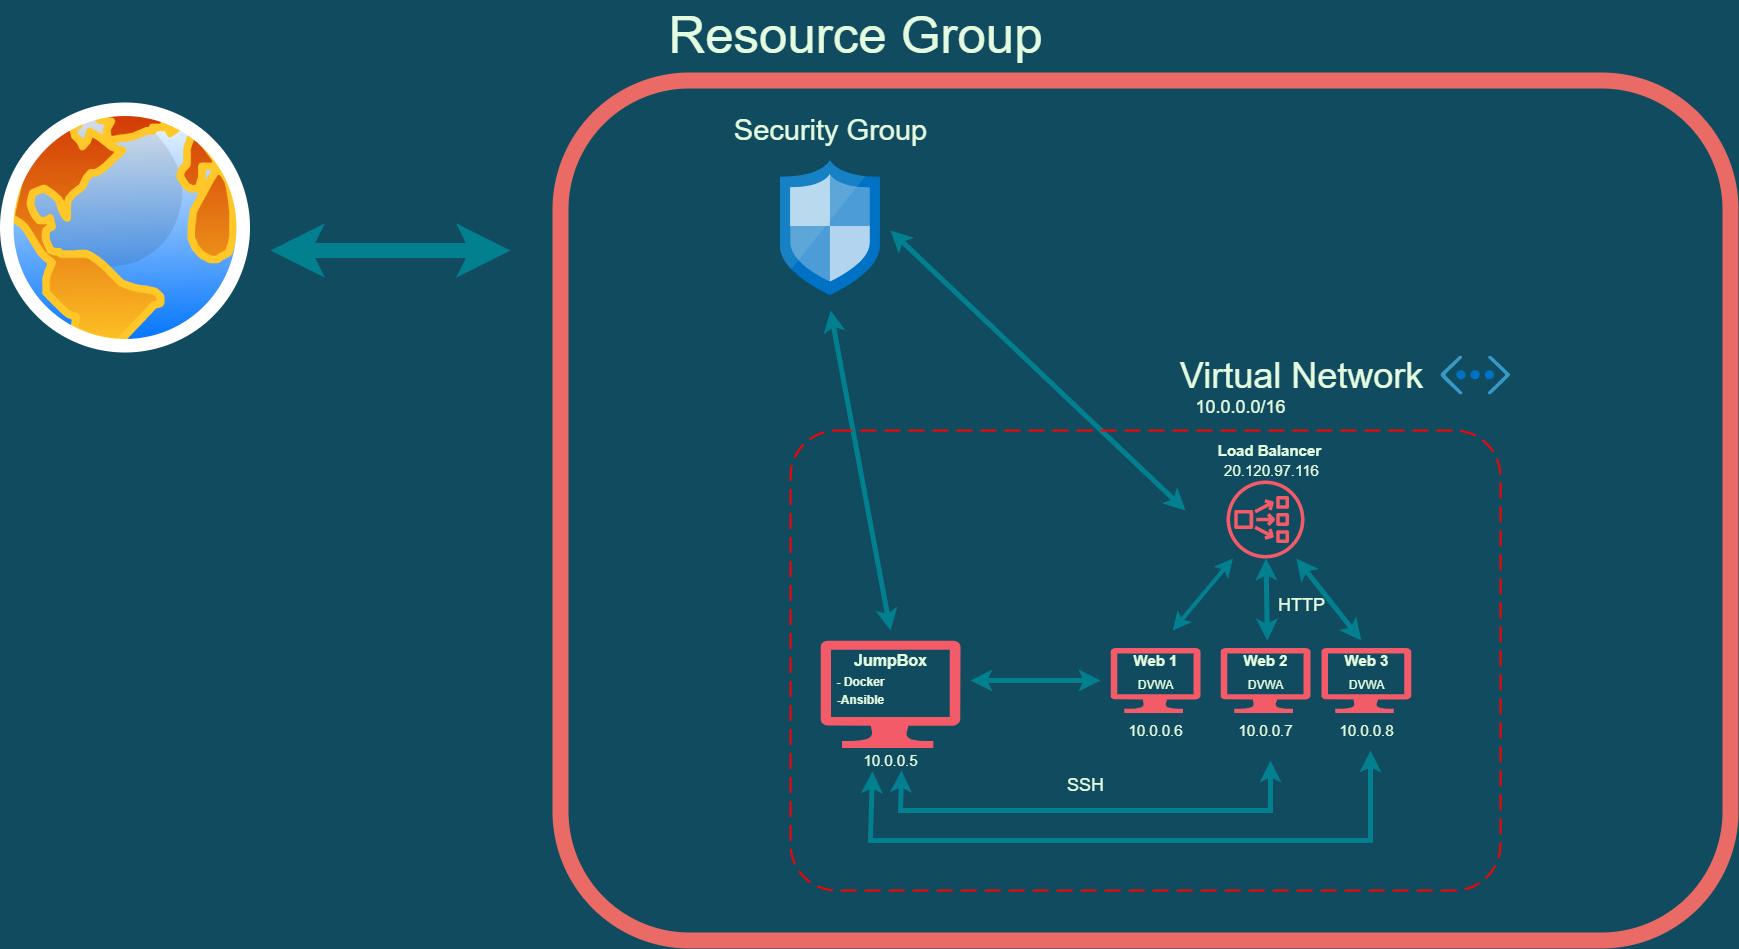

The diagram above was exported from draw.io. Its source (the exported page's mxGraphModel, read from the mxfile embedded in the PNG):
<mxGraphModel dx="3762" dy="1154" grid="1" gridSize="10" guides="1" tooltips="1" connect="1" arrows="1" fold="1" page="1" pageScale="1" pageWidth="1700" pageHeight="1100" background="#114B5F" math="0" shadow="0">
  <root>
    <mxCell id="0" />
    <mxCell id="1" parent="0" />
    <mxCell id="UTCSDBME5Kr4k6krRU6s-19" value="" style="verticalLabelPosition=bottom;html=1;verticalAlign=top;align=center;strokeColor=none;fillColor=#F45B69;shape=mxgraph.azure.computer;pointerEvents=1;fontSize=15;fontStyle=1;fontColor=#E4FDE1;rounded=0;" parent="1" vertex="1">
      <mxGeometry x="980.76" y="837.5" width="90" height="65" as="geometry" />
    </mxCell>
    <mxCell id="UTCSDBME5Kr4k6krRU6s-18" value="" style="verticalLabelPosition=bottom;html=1;verticalAlign=top;align=center;strokeColor=none;fillColor=#F45B69;shape=mxgraph.azure.computer;pointerEvents=1;fontColor=#E4FDE1;rounded=0;" parent="1" vertex="1">
      <mxGeometry x="880" y="837.5" width="90" height="65" as="geometry" />
    </mxCell>
    <mxCell id="UTCSDBME5Kr4k6krRU6s-17" value="" style="verticalLabelPosition=bottom;html=1;verticalAlign=top;align=center;strokeColor=none;fillColor=#F45B69;shape=mxgraph.azure.computer;pointerEvents=1;fontColor=#E4FDE1;rounded=0;" parent="1" vertex="1">
      <mxGeometry x="770" y="837.5" width="90" height="65" as="geometry" />
    </mxCell>
    <mxCell id="UTCSDBME5Kr4k6krRU6s-21" value="" style="verticalLabelPosition=bottom;html=1;verticalAlign=top;align=center;strokeColor=none;fillColor=#F45B69;shape=mxgraph.azure.computer;pointerEvents=1;fontColor=#E4FDE1;rounded=0;" parent="1" vertex="1">
      <mxGeometry x="480" y="830" width="140" height="107.5" as="geometry" />
    </mxCell>
    <mxCell id="UTCSDBME5Kr4k6krRU6s-1" value="" style="aspect=fixed;perimeter=ellipsePerimeter;html=1;align=center;shadow=0;dashed=0;spacingTop=3;image;image=img/lib/active_directory/internet_globe.svg;labelBackgroundColor=#114B5F;fillColor=#F45B69;strokeColor=#028090;fontColor=#E4FDE1;rounded=0;" parent="1" vertex="1">
      <mxGeometry x="-340" y="292.5" width="250" height="250" as="geometry" />
    </mxCell>
    <mxCell id="UTCSDBME5Kr4k6krRU6s-6" value="Web 2" style="text;html=1;resizable=0;autosize=1;align=center;verticalAlign=middle;points=[];fillColor=none;strokeColor=none;rounded=0;fontSize=15;fontStyle=1;fontColor=#E4FDE1;" parent="1" vertex="1">
      <mxGeometry x="895" y="840" width="60" height="20" as="geometry" />
    </mxCell>
    <mxCell id="UTCSDBME5Kr4k6krRU6s-7" value="Web 3" style="text;html=1;resizable=0;autosize=1;align=center;verticalAlign=middle;points=[];fillColor=none;strokeColor=none;rounded=0;fontSize=15;fontStyle=1;fontColor=#E4FDE1;" parent="1" vertex="1">
      <mxGeometry x="995.76" y="840" width="60" height="20" as="geometry" />
    </mxCell>
    <mxCell id="UTCSDBME5Kr4k6krRU6s-8" value="" style="sketch=0;outlineConnect=0;fontColor=#E4FDE1;fillColor=#F45B69;strokeColor=none;dashed=0;verticalLabelPosition=bottom;verticalAlign=top;align=center;html=1;fontSize=12;fontStyle=0;aspect=fixed;pointerEvents=1;shape=mxgraph.aws4.network_load_balancer;rounded=0;" parent="1" vertex="1">
      <mxGeometry x="886" y="670" width="78" height="78" as="geometry" />
    </mxCell>
    <mxCell id="UTCSDBME5Kr4k6krRU6s-9" value="" style="endArrow=classic;startArrow=classic;html=1;rounded=0;labelBackgroundColor=#114B5F;strokeColor=#028090;fontColor=#E4FDE1;strokeWidth=4;" parent="1" target="UTCSDBME5Kr4k6krRU6s-8" edge="1">
      <mxGeometry width="50" height="50" relative="1" as="geometry">
        <mxPoint x="832.28" y="820" as="sourcePoint" />
        <mxPoint x="882.28" y="760" as="targetPoint" />
      </mxGeometry>
    </mxCell>
    <mxCell id="UTCSDBME5Kr4k6krRU6s-10" value="" style="endArrow=classic;startArrow=classic;html=1;rounded=0;labelBackgroundColor=#114B5F;strokeColor=#028090;fontColor=#E4FDE1;strokeWidth=5;" parent="1" target="UTCSDBME5Kr4k6krRU6s-8" edge="1">
      <mxGeometry width="50" height="50" relative="1" as="geometry">
        <mxPoint x="926.78" y="830" as="sourcePoint" />
        <mxPoint x="927.28" y="760" as="targetPoint" />
      </mxGeometry>
    </mxCell>
    <mxCell id="UTCSDBME5Kr4k6krRU6s-11" value="" style="endArrow=classic;startArrow=classic;html=1;rounded=0;labelBackgroundColor=#114B5F;strokeColor=#028090;fontColor=#E4FDE1;strokeWidth=5;" parent="1" target="UTCSDBME5Kr4k6krRU6s-8" edge="1">
      <mxGeometry width="50" height="50" relative="1" as="geometry">
        <mxPoint x="1020.76" y="830" as="sourcePoint" />
        <mxPoint x="1000.76" y="750" as="targetPoint" />
      </mxGeometry>
    </mxCell>
    <mxCell id="UTCSDBME5Kr4k6krRU6s-13" value="" style="endArrow=classic;startArrow=classic;html=1;rounded=0;labelBackgroundColor=#114B5F;strokeColor=#028090;fontColor=#E4FDE1;strokeWidth=5;" parent="1" edge="1">
      <mxGeometry width="50" height="50" relative="1" as="geometry">
        <mxPoint x="760" y="870" as="sourcePoint" />
        <mxPoint x="630" y="870" as="targetPoint" />
      </mxGeometry>
    </mxCell>
    <mxCell id="UTCSDBME5Kr4k6krRU6s-14" value="" style="endArrow=classic;startArrow=classic;html=1;rounded=0;labelBackgroundColor=#114B5F;strokeColor=#028090;fontColor=#E4FDE1;strokeWidth=5;exitX=0.657;exitY=1;exitDx=0;exitDy=0;exitPerimeter=0;" parent="1" source="UTCSDBME5Kr4k6krRU6s-27" edge="1">
      <mxGeometry width="50" height="50" relative="1" as="geometry">
        <mxPoint x="560" y="980" as="sourcePoint" />
        <mxPoint x="930" y="950" as="targetPoint" />
        <Array as="points">
          <mxPoint x="560" y="1000" />
          <mxPoint x="670" y="1000" />
          <mxPoint x="680" y="1000" />
          <mxPoint x="930" y="1000" />
        </Array>
      </mxGeometry>
    </mxCell>
    <mxCell id="UTCSDBME5Kr4k6krRU6s-15" value="" style="endArrow=classic;startArrow=classic;html=1;rounded=0;labelBackgroundColor=#114B5F;strokeColor=#028090;fontColor=#E4FDE1;strokeWidth=5;exitX=0.243;exitY=1.05;exitDx=0;exitDy=0;exitPerimeter=0;entryX=0.561;entryY=1.5;entryDx=0;entryDy=0;entryPerimeter=0;" parent="1" source="UTCSDBME5Kr4k6krRU6s-27" target="UTCSDBME5Kr4k6krRU6s-29" edge="1">
      <mxGeometry width="50" height="50" relative="1" as="geometry">
        <mxPoint x="530" y="990" as="sourcePoint" />
        <mxPoint x="1030" y="970" as="targetPoint" />
        <Array as="points">
          <mxPoint x="530" y="1030" />
          <mxPoint x="1030" y="1030" />
        </Array>
      </mxGeometry>
    </mxCell>
    <mxCell id="UTCSDBME5Kr4k6krRU6s-16" value="JumpBox" style="text;html=1;resizable=0;autosize=1;align=center;verticalAlign=middle;points=[];fillColor=none;strokeColor=none;rounded=0;fontStyle=1;fontSize=16;fontColor=#E4FDE1;" parent="1" vertex="1">
      <mxGeometry x="504.99999999999994" y="840" width="90" height="20" as="geometry" />
    </mxCell>
    <mxCell id="UTCSDBME5Kr4k6krRU6s-22" value="&lt;font style=&quot;font-size: 12px&quot;&gt;&lt;b&gt;- Docker&lt;br&gt;&lt;/b&gt;&lt;/font&gt;" style="text;html=1;resizable=0;autosize=1;align=center;verticalAlign=middle;points=[];fillColor=none;strokeColor=none;rounded=0;fontSize=16;fontColor=#E4FDE1;" parent="1" vertex="1">
      <mxGeometry x="490" y="855" width="60" height="30" as="geometry" />
    </mxCell>
    <mxCell id="UTCSDBME5Kr4k6krRU6s-23" value="&lt;b&gt;-Ansible&lt;/b&gt;" style="text;html=1;resizable=0;autosize=1;align=center;verticalAlign=middle;points=[];fillColor=none;strokeColor=none;rounded=0;fontSize=12;fontColor=#E4FDE1;" parent="1" vertex="1">
      <mxGeometry x="490" y="880" width="60" height="20" as="geometry" />
    </mxCell>
    <mxCell id="UTCSDBME5Kr4k6krRU6s-5" value="Web 1" style="text;html=1;resizable=0;autosize=1;align=center;verticalAlign=middle;points=[];fillColor=none;strokeColor=none;rounded=0;fontSize=15;fontStyle=1;fontColor=#E4FDE1;" parent="1" vertex="1">
      <mxGeometry x="785" y="840" width="60" height="20" as="geometry" />
    </mxCell>
    <mxCell id="UTCSDBME5Kr4k6krRU6s-24" value="DVWA" style="text;html=1;resizable=0;autosize=1;align=center;verticalAlign=middle;points=[];fillColor=none;strokeColor=none;rounded=0;fontSize=12;fontColor=#E4FDE1;" parent="1" vertex="1">
      <mxGeometry x="900" y="865" width="50" height="20" as="geometry" />
    </mxCell>
    <mxCell id="UTCSDBME5Kr4k6krRU6s-25" value="DVWA" style="text;html=1;resizable=0;autosize=1;align=center;verticalAlign=middle;points=[];fillColor=none;strokeColor=none;rounded=0;fontSize=12;fontColor=#E4FDE1;" parent="1" vertex="1">
      <mxGeometry x="1000.76" y="865" width="50" height="20" as="geometry" />
    </mxCell>
    <mxCell id="UTCSDBME5Kr4k6krRU6s-26" value="DVWA" style="text;html=1;resizable=0;autosize=1;align=center;verticalAlign=middle;points=[];fillColor=none;strokeColor=none;rounded=0;fontSize=12;fontColor=#E4FDE1;" parent="1" vertex="1">
      <mxGeometry x="790" y="865" width="50" height="20" as="geometry" />
    </mxCell>
    <mxCell id="UTCSDBME5Kr4k6krRU6s-27" value="10.0.0.5" style="text;html=1;resizable=0;autosize=1;align=center;verticalAlign=middle;points=[];fillColor=none;strokeColor=none;rounded=0;fontSize=15;fontColor=#E4FDE1;" parent="1" vertex="1">
      <mxGeometry x="515" y="940" width="70" height="20" as="geometry" />
    </mxCell>
    <mxCell id="UTCSDBME5Kr4k6krRU6s-28" value="10.0.0.7" style="text;html=1;resizable=0;autosize=1;align=center;verticalAlign=middle;points=[];fillColor=none;strokeColor=none;rounded=0;fontSize=15;fontColor=#E4FDE1;" parent="1" vertex="1">
      <mxGeometry x="890" y="910" width="70" height="20" as="geometry" />
    </mxCell>
    <mxCell id="UTCSDBME5Kr4k6krRU6s-29" value="10.0.0.8" style="text;html=1;resizable=0;autosize=1;align=center;verticalAlign=middle;points=[];fillColor=none;strokeColor=none;rounded=0;fontSize=15;fontColor=#E4FDE1;" parent="1" vertex="1">
      <mxGeometry x="990.76" y="910" width="70" height="20" as="geometry" />
    </mxCell>
    <mxCell id="UTCSDBME5Kr4k6krRU6s-30" value="10.0.0.6" style="text;html=1;resizable=0;autosize=1;align=center;verticalAlign=middle;points=[];fillColor=none;strokeColor=none;rounded=0;fontSize=15;fontColor=#E4FDE1;" parent="1" vertex="1">
      <mxGeometry x="780" y="910" width="70" height="20" as="geometry" />
    </mxCell>
    <mxCell id="UTCSDBME5Kr4k6krRU6s-31" value="&lt;b&gt;Load Balancer&amp;nbsp;&lt;/b&gt;" style="text;html=1;resizable=0;autosize=1;align=center;verticalAlign=middle;points=[];fillColor=none;strokeColor=none;rounded=0;fontSize=15;fontColor=#E4FDE1;" parent="1" vertex="1">
      <mxGeometry x="870.76" y="630" width="120" height="20" as="geometry" />
    </mxCell>
    <mxCell id="UTCSDBME5Kr4k6krRU6s-32" value="20.120.97.116" style="text;html=1;resizable=0;autosize=1;align=center;verticalAlign=middle;points=[];fillColor=none;strokeColor=none;rounded=0;fontSize=15;fontColor=#E4FDE1;" parent="1" vertex="1">
      <mxGeometry x="875.76" y="650" width="110" height="20" as="geometry" />
    </mxCell>
    <mxCell id="UTCSDBME5Kr4k6krRU6s-36" value="" style="sketch=0;aspect=fixed;html=1;points=[];align=center;image;fontSize=12;image=img/lib/mscae/Virtual_Network_Classic.svg;fontColor=#E4FDE1;strokeColor=#EA6B66;strokeWidth=16;fillColor=none;" parent="1" vertex="1">
      <mxGeometry x="1100.36" y="545.5" width="69.64" height="39" as="geometry" />
    </mxCell>
    <mxCell id="UTCSDBME5Kr4k6krRU6s-37" value="&lt;font style=&quot;font-size: 36px&quot;&gt;Virtual Network&lt;/font&gt;" style="text;html=1;resizable=0;autosize=1;align=center;verticalAlign=middle;points=[];fillColor=none;strokeColor=none;rounded=0;sketch=0;fontColor=#E4FDE1;" parent="1" vertex="1">
      <mxGeometry x="830.76" y="550" width="260" height="30" as="geometry" />
    </mxCell>
    <mxCell id="UTCSDBME5Kr4k6krRU6s-38" value="&lt;font style=&quot;font-size: 18px&quot;&gt;10.0.0.0/16&lt;/font&gt;" style="text;html=1;resizable=0;autosize=1;align=center;verticalAlign=middle;points=[];fillColor=none;strokeColor=none;rounded=0;sketch=0;fontSize=36;fontColor=#E4FDE1;" parent="1" vertex="1">
      <mxGeometry x="845" y="560" width="110" height="60" as="geometry" />
    </mxCell>
    <mxCell id="UTCSDBME5Kr4k6krRU6s-39" value="SSH" style="text;html=1;resizable=0;autosize=1;align=center;verticalAlign=middle;points=[];fillColor=none;strokeColor=none;rounded=0;sketch=0;fontSize=18;fontColor=#E4FDE1;" parent="1" vertex="1">
      <mxGeometry x="720" y="960" width="50" height="30" as="geometry" />
    </mxCell>
    <mxCell id="UTCSDBME5Kr4k6krRU6s-40" value="HTTP" style="text;html=1;resizable=0;autosize=1;align=center;verticalAlign=middle;points=[];fillColor=none;strokeColor=none;rounded=0;sketch=0;fontSize=18;fontColor=#E4FDE1;rotation=0;" parent="1" vertex="1">
      <mxGeometry x="930.76" y="780" width="60" height="30" as="geometry" />
    </mxCell>
    <mxCell id="UTCSDBME5Kr4k6krRU6s-42" value="Security Group" style="text;html=1;resizable=0;autosize=1;align=center;verticalAlign=middle;points=[];fillColor=none;strokeColor=none;rounded=0;sketch=0;fontSize=29;fontColor=#E4FDE1;" parent="1" vertex="1">
      <mxGeometry x="384.95000000000005" y="300" width="210" height="40" as="geometry" />
    </mxCell>
    <mxCell id="UTCSDBME5Kr4k6krRU6s-43" value="" style="sketch=0;aspect=fixed;html=1;points=[];align=center;image;fontSize=12;image=img/lib/mscae/Network_Security_Groups_Classic.svg;fontColor=#E4FDE1;strokeColor=#EA6B66;strokeWidth=16;fillColor=none;" parent="1" vertex="1">
      <mxGeometry x="440" y="350" width="99.9" height="135" as="geometry" />
    </mxCell>
    <mxCell id="UTCSDBME5Kr4k6krRU6s-45" value="" style="endArrow=classic;startArrow=classic;html=1;sketch=0;fontSize=29;fontColor=#E4FDE1;strokeColor=#028090;strokeWidth=5;fillColor=#F45B69;curved=0;" parent="1" edge="1">
      <mxGeometry width="50" height="50" relative="1" as="geometry">
        <mxPoint x="550" y="420" as="sourcePoint" />
        <mxPoint x="845" y="700" as="targetPoint" />
      </mxGeometry>
    </mxCell>
    <mxCell id="UTCSDBME5Kr4k6krRU6s-46" value="" style="endArrow=classic;startArrow=classic;html=1;sketch=0;fontSize=29;fontColor=#E4FDE1;strokeColor=#028090;strokeWidth=5;fillColor=#F45B69;curved=0;" parent="1" edge="1">
      <mxGeometry width="50" height="50" relative="1" as="geometry">
        <mxPoint x="550" y="820" as="sourcePoint" />
        <mxPoint x="490" y="500" as="targetPoint" />
      </mxGeometry>
    </mxCell>
    <mxCell id="UTCSDBME5Kr4k6krRU6s-47" value="" style="rounded=1;arcSize=10;dashed=1;strokeColor=#ff0000;fillColor=none;gradientColor=none;dashPattern=8 4;strokeWidth=2;sketch=0;fontSize=29;fontColor=#E4FDE1;" parent="1" vertex="1">
      <mxGeometry x="450" y="620" width="710" height="460" as="geometry" />
    </mxCell>
    <mxCell id="UTCSDBME5Kr4k6krRU6s-48" value="" style="rounded=1;whiteSpace=wrap;html=1;sketch=0;fontSize=29;fontColor=#E4FDE1;strokeColor=#EA6B66;strokeWidth=16;fillColor=none;" parent="1" vertex="1">
      <mxGeometry x="220" y="270" width="1170" height="860" as="geometry" />
    </mxCell>
    <mxCell id="UTCSDBME5Kr4k6krRU6s-49" value="Resource Group" style="text;html=1;resizable=0;autosize=1;align=center;verticalAlign=middle;points=[];fillColor=none;strokeColor=none;rounded=0;sketch=0;fontSize=51;fontColor=#E4FDE1;" parent="1" vertex="1">
      <mxGeometry x="320" y="190" width="390" height="70" as="geometry" />
    </mxCell>
    <mxCell id="UTCSDBME5Kr4k6krRU6s-50" value="" style="endArrow=classic;startArrow=classic;html=1;sketch=0;fontSize=51;fontColor=#E4FDE1;strokeColor=#028090;strokeWidth=15;fillColor=#F45B69;curved=0;" parent="1" edge="1">
      <mxGeometry width="50" height="50" relative="1" as="geometry">
        <mxPoint x="-70" y="440" as="sourcePoint" />
        <mxPoint x="170" y="440" as="targetPoint" />
        <Array as="points">
          <mxPoint x="40" y="440" />
        </Array>
      </mxGeometry>
    </mxCell>
  </root>
</mxGraphModel>